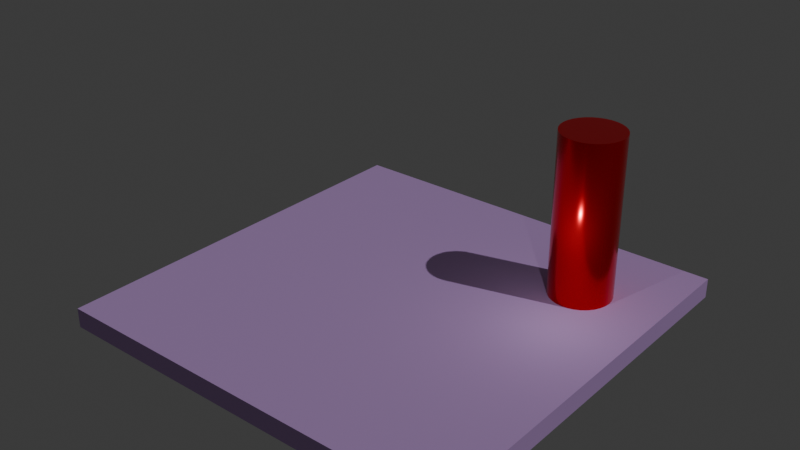 # Source: level_load_test.blend  (saved by Blender 4.3.34; exported with 4.5.12 LTS)
import bpy
from mathutils import Matrix  # noqa: F401  (used for matrix-valued properties, if any)

bpy.ops.wm.read_factory_settings(use_empty=True)
scene = bpy.context.scene
scene.name = 'Scene'

# ---- collections
col_collection = bpy.data.collections.new('Collection'); scene.collection.children.link(col_collection)

# ---- materials (node trees are filled in below, after node groups)
mat_material_001 = bpy.data.materials.new('Material.001')
mat_material_002 = bpy.data.materials.new('Material.002')

# ---- node groups
ng_smooth_by_angle = bpy.data.node_groups.new('Smooth by Angle', 'GeometryNodeTree')
_s = ng_smooth_by_angle.interface.new_socket(name='Mesh', in_out='OUTPUT', socket_type='NodeSocketGeometry')
_s = ng_smooth_by_angle.interface.new_socket(name='Mesh', in_out='INPUT', socket_type='NodeSocketGeometry')
_s = ng_smooth_by_angle.interface.new_socket(name='Angle', in_out='INPUT', socket_type='NodeSocketFloat')
_s.subtype = 'ANGLE'
_s.default_value = 0.5236
_s.min_value = 0.0
_s.max_value = 3.142
_s.description = 'Maximum face angle for smooth edges'
_s = ng_smooth_by_angle.interface.new_socket(name='Ignore Sharpness', in_out='INPUT', socket_type='NodeSocketBool')
_s.force_non_field = True
ng_smooth_by_angle.description = 'Set the sharpness of mesh edges based on the angle between the neighboring faces'
ng_smooth_by_angle.is_modifier = True
_N = ng_smooth_by_angle.nodes; _L = ng_smooth_by_angle.links
n0 = _N.new('GeometryNodeSetShadeSmooth'); n0.name = 'Set Shade Smooth'; n0.location = (120, -80)
n0.domain = 'EDGE'
n1 = _N.new('GeometryNodeSetShadeSmooth'); n1.name = 'Set Shade Smooth.001'; n1.location = (300, -80)
n2 = _N.new('NodeGroupOutput'); n2.name = 'Group Output'; n2.location = (480, -80)
n3 = _N.new('GeometryNodeInputMeshEdgeAngle'); n3.name = 'Edge Angle'; n3.location = (-440, -240)
n4 = _N.new('NodeGroupInput'); n4.name = 'Group Input'; n4.location = (-80, -80)
n5 = _N.new('GeometryNodeInputEdgeSmooth'); n5.name = 'Is Edge Smooth'; n5.location = (-260, -120)
n6 = _N.new('GeometryNodeInputShadeSmooth'); n6.name = 'Is Shade Smooth'; n6.location = (-440, -397)
n7 = _N.new('FunctionNodeCompare'); n7.name = 'Compare'; n7.location = (-260, -260)
n7.operation = 'LESS_EQUAL'
n7.inputs[6].default_value = (0.0, 0.0, 0.0, 0.0)
n7.inputs[7].default_value = (0.0, 0.0, 0.0, 0.0)
n8 = _N.new('FunctionNodeBooleanMath'); n8.name = 'Boolean Math.001'; n8.location = (-80, -260)
n9 = _N.new('NodeGroupInput'); n9.name = 'Group Input.001'; n9.location = (-440, -329)
n10 = _N.new('NodeGroupInput'); n10.name = 'Group Input.002'; n10.location = (-259, -189)
n11 = _N.new('FunctionNodeBooleanMath'); n11.name = 'Boolean Math'; n11.location = (-80, -149)
n11.operation = 'OR'
n12 = _N.new('FunctionNodeBooleanMath'); n12.name = 'Boolean Math.002'; n12.location = (-260, -380)
n12.operation = 'OR'
n13 = _N.new('NodeGroupInput'); n13.name = 'Group Input.003'; n13.location = (-440, -460)
_L.new(n3.outputs[0], n7.inputs[0])
_L.new(n1.outputs[0], n2.inputs[0])
_L.new(n9.outputs[1], n7.inputs[1])
_L.new(n7.outputs[0], n8.inputs[0])
_L.new(n4.outputs[0], n0.inputs[0])
_L.new(n0.outputs[0], n1.inputs[0])
_L.new(n8.outputs[0], n0.inputs[2])
_L.new(n10.outputs[2], n11.inputs[1])
_L.new(n5.outputs[0], n11.inputs[0])
_L.new(n11.outputs[0], n0.inputs[1])
_L.new(n13.outputs[2], n12.inputs[1])
_L.new(n6.outputs[0], n12.inputs[0])
_L.new(n12.outputs[0], n8.inputs[1])
n2.is_active_output = True

# ---- material node trees
mat_material_001.use_nodes = True; mat_material_001.node_tree.nodes.clear()
_N = mat_material_001.node_tree.nodes; _L = mat_material_001.node_tree.links
n0 = _N.new('ShaderNodeBsdfPrincipled'); n0.name = 'Principled BSDF'; n0.location = (10, 300)
n0.inputs[0].default_value = (0.6334, 0.3899, 0.8005, 1.0)
n0.inputs[2].default_value = 1.0
n1 = _N.new('ShaderNodeOutputMaterial'); n1.name = 'Material Output'; n1.location = (300, 300)
_L.new(n0.outputs[0], n1.inputs[0])
n1.is_active_output = True
mat_material_002.use_nodes = True; mat_material_002.node_tree.nodes.clear()
_N = mat_material_002.node_tree.nodes; _L = mat_material_002.node_tree.links
n0 = _N.new('ShaderNodeBsdfPrincipled'); n0.name = 'Principled BSDF'; n0.location = (10, 300)
n0.inputs[0].default_value = (0.8002, 0.0, 0.008907, 1.0)
n0.inputs[1].default_value = 0.7273
n0.inputs[2].default_value = 0.1942
n1 = _N.new('ShaderNodeOutputMaterial'); n1.name = 'Material Output'; n1.location = (300, 300)
_L.new(n0.outputs[0], n1.inputs[0])
n1.is_active_output = True

# ---- world
world_world = bpy.data.worlds.new('World'); scene.world = world_world
world_world.use_nodes = True; world_world.node_tree.nodes.clear()
_N = world_world.node_tree.nodes; _L = world_world.node_tree.links
n0 = _N.new('ShaderNodeOutputWorld'); n0.name = 'World Output'; n0.location = (300, 300)
n1 = _N.new('ShaderNodeBackground'); n1.name = 'Background'; n1.location = (10, 300)
n1.inputs[0].default_value = (0.05088, 0.05088, 0.05088, 1.0)
_L.new(n1.outputs[0], n0.inputs[0])
n0.is_active_output = True
world_world.color = (0.05088, 0.05088, 0.05088)
world_world.sun_shadow_jitter_overblur = 0.0

# ---- lights
light_sun = bpy.data.lights.new('Sun', 'SUN')
light_sun.energy = 1.0
light_point = bpy.data.lights.new('Point', 'POINT')
light_point.energy = 50.0

# ---- meshes
me_cube_001 = bpy.data.meshes.new('Cube.001')
me_cube_001.from_pydata([(-6.725, -6.725, -0.6876), (-6.725, -6.725, -0.04884), (-6.725, 6.725, -0.6876), (-6.725, 6.725, -0.04884), (6.725, -6.725, -0.6876), (6.725, -6.725, -0.04884), (6.725, 6.725, -0.6876), (6.725, 6.725, -0.04884)], [], [(0, 1, 3, 2), (2, 3, 7, 6), (6, 7, 5, 4), (4, 5, 1, 0), (2, 6, 4, 0), (7, 3, 1, 5)])
_uv = me_cube_001.uv_layers.new(name='UVMap')
_uv.uv.foreach_set('vector', [0.375, 0.0, 0.625, 0.0, 0.625, 0.25, 0.375, 0.25, 0.375, 0.25, 0.625, 0.25, 0.625, 0.5, 0.375, 0.5, 0.375, 0.5, 0.625, 0.5, 0.625, 0.75, 0.375, 0.75, 0.375, 0.75, 0.625, 0.75, 0.625, 1.0, 0.375, 1.0, 0.125, 0.5, 0.375, 0.5, 0.375, 0.75, 0.125, 0.75, 0.625, 0.5, 0.875, 0.5, 0.875, 0.75, 0.625, 0.75])
me_cube_001.materials.append(mat_material_001)
me_cube_001.update()
me_cylinder = bpy.data.meshes.new('Cylinder')
me_cylinder.from_pydata([(0.0, 1.0, -1.0), (0.0, 1.0, 1.0), (0.1951, 0.9808, -1.0), (0.1951, 0.9808, 1.0), (0.3827, 0.9239, -1.0), (0.3827, 0.9239, 1.0), (0.5556, 0.8315, -1.0), (0.5556, 0.8315, 1.0), (0.7071, 0.7071, -1.0), (0.7071, 0.7071, 1.0), (0.8315, 0.5556, -1.0), (0.8315, 0.5556, 1.0), (0.9239, 0.3827, -1.0), (0.9239, 0.3827, 1.0), (0.9808, 0.1951, -1.0), (0.9808, 0.1951, 1.0), (1.0, 0.0, -1.0), (1.0, 0.0, 1.0), (0.9808, -0.1951, -1.0), (0.9808, -0.1951, 1.0), (0.9239, -0.3827, -1.0), (0.9239, -0.3827, 1.0), (0.8315, -0.5556, -1.0), (0.8315, -0.5556, 1.0), (0.7071, -0.7071, -1.0), (0.7071, -0.7071, 1.0), (0.5556, -0.8315, -1.0), (0.5556, -0.8315, 1.0), (0.3827, -0.9239, -1.0), (0.3827, -0.9239, 1.0), (0.1951, -0.9808, -1.0), (0.1951, -0.9808, 1.0), (0.0, -1.0, -1.0), (0.0, -1.0, 1.0), (-0.1951, -0.9808, -1.0), (-0.1951, -0.9808, 1.0), (-0.3827, -0.9239, -1.0), (-0.3827, -0.9239, 1.0), (-0.5556, -0.8315, -1.0), (-0.5556, -0.8315, 1.0), (-0.7071, -0.7071, -1.0), (-0.7071, -0.7071, 1.0), (-0.8315, -0.5556, -1.0), (-0.8315, -0.5556, 1.0), (-0.9239, -0.3827, -1.0), (-0.9239, -0.3827, 1.0), (-0.9808, -0.1951, -1.0), (-0.9808, -0.1951, 1.0), (-1.0, 0.0, -1.0), (-1.0, 0.0, 1.0), (-0.9808, 0.1951, -1.0), (-0.9808, 0.1951, 1.0), (-0.9239, 0.3827, -1.0), (-0.9239, 0.3827, 1.0), (-0.8315, 0.5556, -1.0), (-0.8315, 0.5556, 1.0), (-0.7071, 0.7071, -1.0), (-0.7071, 0.7071, 1.0), (-0.5556, 0.8315, -1.0), (-0.5556, 0.8315, 1.0), (-0.3827, 0.9239, -1.0), (-0.3827, 0.9239, 1.0), (-0.1951, 0.9808, -1.0), (-0.1951, 0.9808, 1.0)], [], [(0, 1, 3, 2), (2, 3, 5, 4), (4, 5, 7, 6), (6, 7, 9, 8), (8, 9, 11, 10), (10, 11, 13, 12), (12, 13, 15, 14), (14, 15, 17, 16), (16, 17, 19, 18), (18, 19, 21, 20), (20, 21, 23, 22), (22, 23, 25, 24), (24, 25, 27, 26), (26, 27, 29, 28), (28, 29, 31, 30), (30, 31, 33, 32), (32, 33, 35, 34), (34, 35, 37, 36), (36, 37, 39, 38), (38, 39, 41, 40), (40, 41, 43, 42), (42, 43, 45, 44), (44, 45, 47, 46), (46, 47, 49, 48), (48, 49, 51, 50), (50, 51, 53, 52), (52, 53, 55, 54), (54, 55, 57, 56), (56, 57, 59, 58), (58, 59, 61, 60), (3, 1, 63, 61, 59, 57, 55, 53, 51, 49, 47, 45, 43, 41, 39, 37, 35, 33, 31, 29, 27, 25, 23, 21, 19, 17, 15, 13, 11, 9, 7, 5), (60, 61, 63, 62), (62, 63, 1, 0), (0, 2, 4, 6, 8, 10, 12, 14, 16, 18, 20, 22, 24, 26, 28, 30, 32, 34, 36, 38, 40, 42, 44, 46, 48, 50, 52, 54, 56, 58, 60, 62)])
me_cylinder.polygons.foreach_set('use_smooth', [True] * 34)
_uv = me_cylinder.uv_layers.new(name='UVMap')
_uv.uv.foreach_set('vector', [1.0, 0.5, 1.0, 1.0, 0.9688, 1.0, 0.9688, 0.5, 0.9688, 0.5, 0.9688, 1.0, 0.9375, 1.0, 0.9375, 0.5, 0.9375, 0.5, 0.9375, 1.0, 0.9062, 1.0, 0.9062, 0.5, 0.9062, 0.5, 0.9062, 1.0, 0.875, 1.0, 0.875, 0.5, 0.875, 0.5, 0.875, 1.0, 0.8438, 1.0, 0.8438, 0.5, 0.8438, 0.5, 0.8438, 1.0, 0.8125, 1.0, 0.8125, 0.5, 0.8125, 0.5, 0.8125, 1.0, 0.7812, 1.0, 0.7812, 0.5, 0.7812, 0.5, 0.7812, 1.0, 0.75, 1.0, 0.75, 0.5, 0.75, 0.5, 0.75, 1.0, 0.7188, 1.0, 0.7188, 0.5, 0.7188, 0.5, 0.7188, 1.0, 0.6875, 1.0, 0.6875, 0.5, 0.6875, 0.5, 0.6875, 1.0, 0.6562, 1.0, 0.6562, 0.5, 0.6562, 0.5, 0.6562, 1.0, 0.625, 1.0, 0.625, 0.5, 0.625, 0.5, 0.625, 1.0, 0.5938, 1.0, 0.5938, 0.5, 0.5938, 0.5, 0.5938, 1.0, 0.5625, 1.0, 0.5625, 0.5, 0.5625, 0.5, 0.5625, 1.0, 0.5312, 1.0, 0.5312, 0.5, 0.5312, 0.5, 0.5312, 1.0, 0.5, 1.0, 0.5, 0.5, 0.5, 0.5, 0.5, 1.0, 0.4688, 1.0, 0.4688, 0.5, 0.4688, 0.5, 0.4688, 1.0, 0.4375, 1.0, 0.4375, 0.5, 0.4375, 0.5, 0.4375, 1.0, 0.4062, 1.0, 0.4062, 0.5, 0.4062, 0.5, 0.4062, 1.0, 0.375, 1.0, 0.375, 0.5, 0.375, 0.5, 0.375, 1.0, 0.3438, 1.0, 0.3438, 0.5, 0.3438, 0.5, 0.3438, 1.0, 0.3125, 1.0, 0.3125, 0.5, 0.3125, 0.5, 0.3125, 1.0, 0.2812, 1.0, 0.2812, 0.5, 0.2812, 0.5, 0.2812, 1.0, 0.25, 1.0, 0.25, 0.5, 0.25, 0.5, 0.25, 1.0, 0.2188, 1.0, 0.2188, 0.5, 0.2188, 0.5, 0.2188, 1.0, 0.1875, 1.0, 0.1875, 0.5, 0.1875, 0.5, 0.1875, 1.0, 0.1562, 1.0, 0.1562, 0.5, 0.1562, 0.5, 0.1562, 1.0, 0.125, 1.0, 0.125, 0.5, 0.125, 0.5, 0.125, 1.0, 0.09375, 1.0, 0.09375, 0.5, 0.09375, 0.5, 0.09375, 1.0, 0.0625, 1.0, 0.0625, 0.5, 0.2968, 0.4854, 0.25, 0.49, 0.2032, 0.4854, 0.1582, 0.4717, 0.1167, 0.4496, 0.08029, 0.4197, 0.05045, 0.3833, 0.02827, 0.3418, 0.01461, 0.2968, 0.01, 0.25, 0.01461, 0.2032, 0.02827, 0.1582, 0.05045, 0.1167, 0.08029, 0.08029, 0.1167, 0.05045, 0.1582, 0.02827, 0.2032, 0.01461, 0.25, 0.01, 0.2968, 0.01461, 0.3418, 0.02827, 0.3833, 0.05045, 0.4197, 0.08029, 0.4496, 0.1167, 0.4717, 0.1582, 0.4854, 0.2032, 0.49, 0.25, 0.4854, 0.2968, 0.4717, 0.3418, 0.4496, 0.3833, 0.4197, 0.4197, 0.3833, 0.4496, 0.3418, 0.4717, 0.0625, 0.5, 0.0625, 1.0, 0.03125, 1.0, 0.03125, 0.5, 0.03125, 0.5, 0.03125, 1.0, 0.0, 1.0, 0.0, 0.5, 0.75, 0.49, 0.7968, 0.4854, 0.8418, 0.4717, 0.8833, 0.4496, 0.9197, 0.4197, 0.9496, 0.3833, 0.9717, 0.3418, 0.9854, 0.2968, 0.99, 0.25, 0.9854, 0.2032, 0.9717, 0.1582, 0.9496, 0.1167, 0.9197, 0.08029, 0.8833, 0.05045, 0.8418, 0.02827, 0.7968, 0.01461, 0.75, 0.01, 0.7032, 0.01461, 0.6582, 0.02827, 0.6167, 0.05045, 0.5803, 0.08029, 0.5504, 0.1167, 0.5283, 0.1582, 0.5146, 0.2032, 0.51, 0.25, 0.5146, 0.2968, 0.5283, 0.3418, 0.5504, 0.3833, 0.5803, 0.4197, 0.6167, 0.4496, 0.6582, 0.4717, 0.7032, 0.4854])
me_cylinder.materials.append(mat_material_002)
me_cylinder.update()

# ---- objects
ob_cube = bpy.data.objects.new('Cube', me_cube_001)
ob_sun = bpy.data.objects.new('Sun', light_sun)
ob_cylinder = bpy.data.objects.new('Cylinder', me_cylinder)
ob_point = bpy.data.objects.new('Point', light_point)

# ---- transforms, parenting, visibility, modifiers, constraints
ob_cube.location = (0.0, 0.0, 0.0)
ob_sun.location = (0.0, 0.0, 4.098)
ob_sun.rotation_euler = (-0.1571, 0.6283, 0.0)
ob_cylinder.location = (4.137, 3.483, 2.577)
ob_cylinder.scale = (1.0, 1.0, -2.644)
_m = ob_cylinder.modifiers.new('Smooth by Angle', 'NODES')
_m.node_group = ng_smooth_by_angle
_m.use_pin_to_last = True
_m.show_group_selector = False
ob_point.location = (4.672, 1.399, 2.501)
ob_point.scale = (4.134, 4.134, 4.134)

# ---- collection membership
col_collection.objects.link(ob_cube)
col_collection.objects.link(ob_sun)
col_collection.objects.link(ob_cylinder)
col_collection.objects.link(ob_point)

# ---- scene / render settings (as saved in the file)
scene.frame_start = 1; scene.frame_end = 250; scene.frame_set(1)
scene.render.engine = 'BLENDER_EEVEE_NEXT'
bpy.context.view_layer.update()

# ---- added for rendering (the .blend has no active camera): camera
cam_auto = bpy.data.cameras.new('AutoCamera')
cam_auto.lens = 50.0
cam_auto.sensor_width = 36.0
cam_auto.clip_end = 1000.0
ob_auto_camera = bpy.data.objects.new('AutoCamera', cam_auto)
scene.collection.objects.link(ob_auto_camera)
ob_auto_camera.location = (18.4277, -22.1132, 17.0089)
ob_auto_camera.rotation_euler = (1.09748, -7.21219e-08, 0.694738)
scene.camera = ob_auto_camera
bpy.context.view_layer.update()
